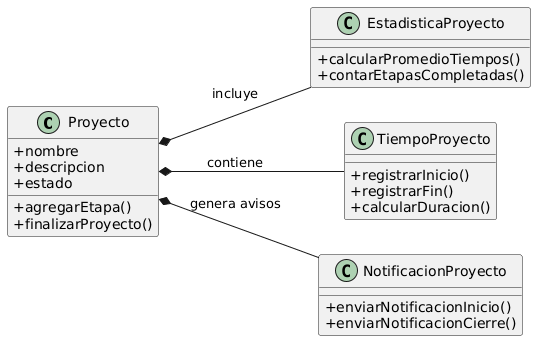

The diagram above was rendered by PlantUML. Its source (embedded in the PNG):
@startuml
left to right direction
skinparam classAttributeIconSize 0

class Proyecto {
  +nombre
  +descripcion
  +estado
  +agregarEtapa()
  +finalizarProyecto()
}

class EstadisticaProyecto {
  +calcularPromedioTiempos()
  +contarEtapasCompletadas()
}

class TiempoProyecto {
  +registrarInicio()
  +registrarFin()
  +calcularDuracion()
}

class NotificacionProyecto {
  +enviarNotificacionInicio()
  +enviarNotificacionCierre()
}

' Relaciones corregidas con composición (rombo negro)
Proyecto *-- TiempoProyecto : contiene
Proyecto *-- EstadisticaProyecto : incluye
Proyecto *-- NotificacionProyecto : genera avisos
@enduml